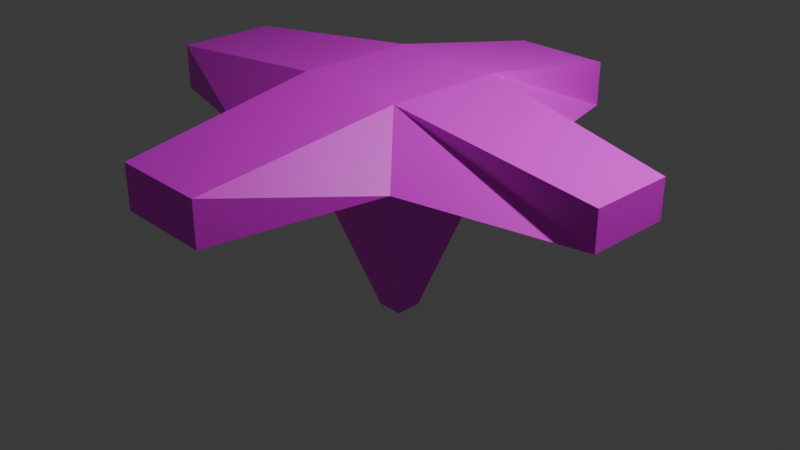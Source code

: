 # Source: tree-sampling-pine-6.blend  (saved by Blender 4.3.32; exported with 4.5.12 LTS)
import bpy
from mathutils import Matrix  # noqa: F401  (used for matrix-valued properties, if any)

bpy.ops.wm.read_factory_settings(use_empty=True)
scene = bpy.context.scene
scene.name = 'Scene'

# ---- collections
col_collection = bpy.data.collections.new('Collection'); scene.collection.children.link(col_collection)

# ---- images (referenced by path relative to the original .blend; pixels are not part of the script)
import os
ASSET_DIR = os.environ.get("B2B_ASSET_DIR", "")  # directory of the original .blend (textures are referenced by path, not embedded)
HERE = os.path.dirname(os.path.abspath(__file__))  # packed textures are extracted next to this script under _unpacked/

def load_image(name, relpath, width, height, colorspace="sRGB"):
    """Load a texture the original file referenced (path relative to the .blend, or extracted next to this script)."""
    p = next((c for c in (os.path.join(HERE, relpath), os.path.join(ASSET_DIR, relpath)) if relpath and os.path.exists(c)), "")
    if p:
        img = bpy.data.images.load(p, check_existing=True)
        img.name = name
    else:  # same state as the original file: an image datablock whose file is absent (Cycles renders it pink)
        img = bpy.data.images.new(name, width, height)
        img.source = "FILE"
        img.filepath = "//" + (relpath or name)
    img.colorspace_settings.name = colorspace
    return img
img_tree_sampling_pine_6_dds = load_image('tree-sampling-pine-6.dds', 'tree-sampling-pine-6.dds', 1024, 1024, 'sRGB')

# ---- materials (node trees are filled in below, after node groups)
mat_material = bpy.data.materials.new('Material')
mat_material.alpha_threshold = 0.0
mat_material.roughness = 0.5
mat_material.line_color = (0.0, 0.0, 0.0, 1.0)

# ---- material node trees
mat_material.use_nodes = True; mat_material.node_tree.nodes.clear()
_N = mat_material.node_tree.nodes; _L = mat_material.node_tree.links
n0 = _N.new('ShaderNodeOutputMaterial'); n0.name = 'Material Output'; n0.location = (300, 300)
n1 = _N.new('ShaderNodeBsdfPrincipled'); n1.name = 'Principled BSDF'; n1.location = (10, 300)
n1.inputs[3].default_value = 1.45
n2 = _N.new('ShaderNodeTexImage'); n2.name = 'Image Texture'; n2.location = (-376, 303)
n2.image = img_tree_sampling_pine_6_dds
_L.new(n1.outputs[0], n0.inputs[0])
_L.new(n2.outputs[0], n1.inputs[0])
_L.new(n2.outputs[1], n1.inputs[4])
n0.is_active_output = True

# ---- world
world_world = bpy.data.worlds.new('World'); scene.world = world_world
world_world.use_nodes = True; world_world.node_tree.nodes.clear()
_N = world_world.node_tree.nodes; _L = world_world.node_tree.links
n0 = _N.new('ShaderNodeOutputWorld'); n0.name = 'World Output'; n0.location = (300, 300)
n1 = _N.new('ShaderNodeBackground'); n1.name = 'Background'; n1.location = (10, 300)
n1.inputs[0].default_value = (0.05088, 0.05088, 0.05088, 1.0)
_L.new(n1.outputs[0], n0.inputs[0])
n0.is_active_output = True
world_world.color = (0.05088, 0.05088, 0.05088)
world_world.sun_shadow_jitter_overblur = 0.0

# ---- cameras
cam_camera = bpy.data.cameras.new('Camera')
cam_camera.clip_end = 100.0
cam_camera.ortho_scale = 7.314

# ---- lights
light_light = bpy.data.lights.new('Light', 'POINT')
light_light.energy = 1000.0
light_light.shadow_soft_size = 0.1

# ---- meshes
me_cube = bpy.data.meshes.new('Cube')
me_cube.from_pydata([(1.134, 1.158, 1.0), (0.1375, 0.1375, -1.0), (1.114, -1.155, 1.0), (0.1375, -0.1375, -1.0), (-1.158, 1.188, 1.0), (-0.1375, 0.1375, -1.0), (-1.168, -1.134, 1.0), (-0.1375, -0.1375, -1.0), (0.5948, -0.6262, 1.545), (-0.6455, -0.6115, 1.545), (0.6095, 0.6362, 1.545), (-0.6382, 0.6583, 1.545), (2.728, 0.472, 0.7963), (2.728, -0.4266, 0.7963), (2.728, 0.472, 1.204), (2.728, -0.4266, 1.204), (-0.5968, 2.521, 0.7098), (0.4834, 2.521, 0.7098), (-0.5968, 2.521, 1.2), (0.4834, 2.521, 1.2), (-2.774, -0.5705, 0.8248), (-2.774, 0.5025, 0.8248), (-2.774, -0.5705, 1.312), (-2.774, 0.5025, 1.312), (0.5027, -2.706, 0.8061), (-0.5027, -2.706, 0.8061), (0.5027, -2.706, 1.262), (-0.5027, -2.706, 1.262), (0.6161, 0.6381, 0.612), (-0.6454, -0.6179, 0.612), (0.6053, -0.6287, 0.612), (-0.64, 0.6542, 0.612)], [], [(4, 6, 20, 21), (30, 2, 6, 29), (29, 6, 4, 31), (5, 1, 3, 7), (28, 0, 2, 30), (31, 4, 0, 28), (10, 11, 9, 8), (2, 0, 12, 13), (10, 0, 17, 19), (9, 6, 25, 27), (13, 12, 14, 15), (0, 10, 14, 12), (8, 2, 13, 15), (10, 8, 15, 14), (17, 16, 18, 19), (0, 4, 16, 17), (4, 11, 18, 16), (11, 10, 19, 18), (21, 20, 22, 23), (6, 9, 22, 20), (9, 11, 23, 22), (11, 4, 21, 23), (25, 24, 26, 27), (8, 9, 27, 26), (2, 8, 26, 24), (6, 2, 24, 25), (5, 31, 28, 1), (1, 28, 30, 3), (7, 29, 31, 5), (3, 30, 29, 7)])
_uv = me_cube.uv_layers.new(name='UVMap')
_uv.uv.foreach_set('vector', [0.292, 0.4812, 0.08464, 0.288, 0.0005808, 0.4779, 0.096, 0.5676, 0.2779, 0.1725, 0.2736, 0.08338, 0.08464, 0.288, 0.1743, 0.2847, 0.1743, 0.2847, 0.08464, 0.288, 0.292, 0.4812, 0.2879, 0.3905, 0.03435, 0.03615, 0.03435, 0.002584, 0.0007767, 0.002584, 0.0007767, 0.03615, 0.3914, 0.2775, 0.4809, 0.2749, 0.2736, 0.08338, 0.2779, 0.1725, 0.2879, 0.3905, 0.292, 0.4812, 0.4809, 0.2749, 0.3914, 0.2775, 0.6077, 0.7225, 0.7101, 0.6097, 0.8236, 0.7152, 0.7212, 0.8267, 0.2736, 0.08338, 0.4809, 0.2749, 0.5532, 0.07581, 0.4733, 0.000706, 0.696, 0.2459, 0.642, 0.1713, 0.6371, 0.001174, 0.696, 0.01194, 0.2657, 0.6363, 0.1936, 0.5789, 0.0004104, 0.5811, 0.007855, 0.6363, 0.0008392, 0.3254, 0.0008392, 0.2157, 0.05062, 0.2157, 0.05062, 0.3254, 0.2071, 0.5212, 0.1334, 0.5767, 0.3952, 0.5767, 0.4031, 0.5275, 0.5731, 0.4339, 0.5174, 0.3608, 0.5239, 0.1624, 0.5731, 0.1703, 0.6077, 0.7225, 0.7212, 0.8267, 0.5252, 0.9997, 0.4453, 0.9246, 0.2475, 0.208, 0.2475, 0.3399, 0.3073, 0.3399, 0.3073, 0.208, 0.4809, 0.2749, 0.292, 0.4812, 0.4576, 0.5428, 0.5478, 0.4467, 0.6424, 0.4052, 0.696, 0.4809, 0.696, 0.2496, 0.6371, 0.2387, 0.7101, 0.6097, 0.6077, 0.7225, 0.4506, 0.5537, 0.5409, 0.4576, 0.4023, 0.705, 0.5333, 0.705, 0.5333, 0.6456, 0.4023, 0.6456, 0.5754, 0.2729, 0.6345, 0.2022, 0.6345, 0.4635, 0.5754, 0.47, 0.8236, 0.7152, 0.7101, 0.6097, 0.9025, 0.4328, 0.9979, 0.5224, 0.5753, 0.2694, 0.6345, 0.199, 0.6344, 0.0006698, 0.5753, 0.007118, 0.3326, 0.05604, 0.2099, 0.05604, 0.2099, 0.0003427, 0.3326, 0.0003426, 0.7212, 0.8267, 0.8236, 0.7152, 0.9979, 0.9029, 0.9138, 0.9923, 0.4514, 0.5791, 0.5242, 0.6363, 0.2681, 0.6363, 0.2606, 0.5811, 0.08464, 0.288, 0.2736, 0.08338, 0.08462, 0.008076, 0.0005808, 0.09749, 0.7883, 0.1989, 0.8496, 0.002112, 0.6963, 0.002112, 0.7547, 0.1989, 0.2028, 0.7019, 0.3995, 0.6408, 0.3995, 0.7954, 0.2028, 0.7355, 0.1989, 0.6952, 0.002112, 0.6365, 0.002112, 0.7918, 0.1989, 0.7287, 0.7541, 0.4447, 0.697, 0.248, 0.8496, 0.248, 0.7877, 0.4447])
me_cube.materials.append(mat_material)
me_cube.use_mirror_vertex_groups = False
me_cube.update()

# ---- objects
ob_cube = bpy.data.objects.new('Cube', me_cube)
ob_light = bpy.data.objects.new('Light', light_light)
ob_camera = bpy.data.objects.new('Camera', cam_camera)

# ---- transforms, parenting, visibility, modifiers, constraints
ob_cube.location = (0.0, 0.0, 0.0)
ob_cube.lock_rotations_4d = False
ob_cube.empty_display_type = 'ARROWS'
ob_cube.lineart.crease_threshold = 0.0
ob_light.location = (4.076, 1.005, 5.904)
ob_light.rotation_euler = (0.6503, 0.05522, 1.866)
ob_light.lock_rotations_4d = False
ob_light.empty_display_type = 'ARROWS'
ob_light.color = (0.0, 0.0, 0.0, 0.0)
ob_light.lineart.crease_threshold = 0.0
ob_camera.location = (7.359, -6.926, 4.958)
ob_camera.rotation_euler = (1.109, 0.0, 0.8149)
ob_camera.lock_rotations_4d = False
ob_camera.empty_display_type = 'ARROWS'
ob_camera.color = (0.0, 0.0, 0.0, 0.0)
ob_camera.display_type = 'WIRE'
ob_camera.lineart.crease_threshold = 0.0

# ---- collection membership
col_collection.objects.link(ob_cube)
col_collection.objects.link(ob_light)
col_collection.objects.link(ob_camera)

# ---- scene / render settings (as saved in the file)
scene.camera = ob_camera
scene.frame_start = 1; scene.frame_end = 250; scene.frame_set(1)
scene.render.engine = 'BLENDER_EEVEE_NEXT'
bpy.context.view_layer.update()

